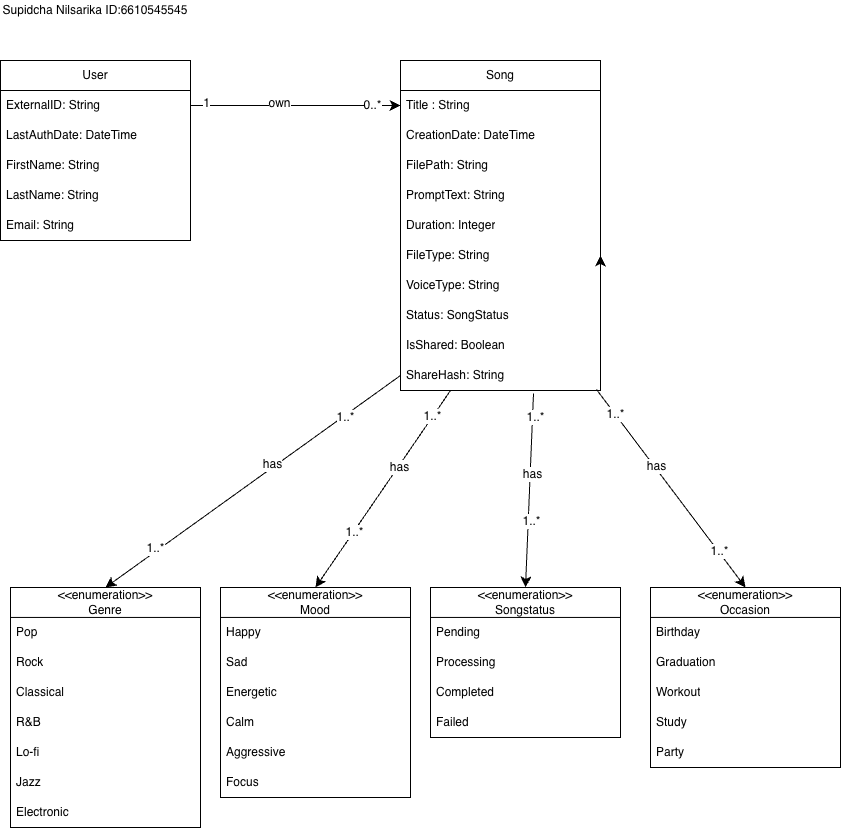

The diagram above was exported from draw.io. Its source (the exported page's mxGraphModel, read from the mxfile embedded in the PNG):
<mxGraphModel dx="1337" dy="839" grid="1" gridSize="10" guides="1" tooltips="1" connect="1" arrows="1" fold="1" page="1" pageScale="1" pageWidth="850" pageHeight="1100" math="0" shadow="0">
  <root>
    <mxCell id="0" />
    <mxCell id="1" parent="0" />
    <mxCell id="bZTIUD4SEc4njdRJpgoQ-37" parent="1" style="text;html=1;whiteSpace=wrap;strokeColor=none;fillColor=none;align=center;verticalAlign=middle;rounded=0;" value="Supidcha Nilsarika ID:6610545545" vertex="1">
      <mxGeometry height="20" width="190" x="10" y="10" as="geometry" />
    </mxCell>
    <mxCell id="Ku9_0wsSas8jLQ4i59yV-1" parent="1" style="swimlane;fontStyle=0;childLayout=stackLayout;horizontal=1;startSize=30;horizontalStack=0;resizeParent=1;resizeParentMax=0;resizeLast=0;collapsible=1;marginBottom=0;whiteSpace=wrap;html=1;" value="User" vertex="1">
      <mxGeometry height="180" width="190" x="10" y="70" as="geometry" />
    </mxCell>
    <mxCell id="Ku9_0wsSas8jLQ4i59yV-2" parent="Ku9_0wsSas8jLQ4i59yV-1" style="text;strokeColor=none;fillColor=none;align=left;verticalAlign=middle;spacingLeft=4;spacingRight=4;overflow=hidden;points=[[0,0.5],[1,0.5]];portConstraint=eastwest;rotatable=0;whiteSpace=wrap;html=1;" value="ExternalID: String" vertex="1">
      <mxGeometry height="30" width="190" y="30" as="geometry" />
    </mxCell>
    <mxCell id="4arRHNs9_h_IUmars7uL-1" parent="Ku9_0wsSas8jLQ4i59yV-1" style="text;strokeColor=none;fillColor=none;align=left;verticalAlign=middle;spacingLeft=4;spacingRight=4;overflow=hidden;points=[[0,0.5],[1,0.5]];portConstraint=eastwest;rotatable=0;whiteSpace=wrap;html=1;" value="LastAuthDate: DateTime" vertex="1">
      <mxGeometry height="30" width="190" y="60" as="geometry" />
    </mxCell>
    <mxCell id="4arRHNs9_h_IUmars7uL-2" parent="Ku9_0wsSas8jLQ4i59yV-1" style="text;strokeColor=none;fillColor=none;align=left;verticalAlign=middle;spacingLeft=4;spacingRight=4;overflow=hidden;points=[[0,0.5],[1,0.5]];portConstraint=eastwest;rotatable=0;whiteSpace=wrap;html=1;" value="FirstName: String" vertex="1">
      <mxGeometry height="30" width="190" y="90" as="geometry" />
    </mxCell>
    <mxCell id="4arRHNs9_h_IUmars7uL-3" parent="Ku9_0wsSas8jLQ4i59yV-1" style="text;strokeColor=none;fillColor=none;align=left;verticalAlign=middle;spacingLeft=4;spacingRight=4;overflow=hidden;points=[[0,0.5],[1,0.5]];portConstraint=eastwest;rotatable=0;whiteSpace=wrap;html=1;" value="LastName: String" vertex="1">
      <mxGeometry height="30" width="190" y="120" as="geometry" />
    </mxCell>
    <mxCell id="Ku9_0wsSas8jLQ4i59yV-3" parent="Ku9_0wsSas8jLQ4i59yV-1" style="text;strokeColor=none;fillColor=none;align=left;verticalAlign=middle;spacingLeft=4;spacingRight=4;overflow=hidden;points=[[0,0.5],[1,0.5]];portConstraint=eastwest;rotatable=0;whiteSpace=wrap;html=1;" value="Email: String" vertex="1">
      <mxGeometry height="30" width="190" y="150" as="geometry" />
    </mxCell>
    <mxCell id="Ku9_0wsSas8jLQ4i59yV-6" parent="1" style="swimlane;fontStyle=0;childLayout=stackLayout;horizontal=1;startSize=30;horizontalStack=0;resizeParent=1;resizeParentMax=0;resizeLast=0;collapsible=1;marginBottom=0;whiteSpace=wrap;html=1;" value="Song" vertex="1">
      <mxGeometry height="330" width="200" x="410" y="70" as="geometry" />
    </mxCell>
    <mxCell id="Ku9_0wsSas8jLQ4i59yV-7" parent="Ku9_0wsSas8jLQ4i59yV-6" style="text;strokeColor=none;fillColor=none;align=left;verticalAlign=middle;spacingLeft=4;spacingRight=4;overflow=hidden;points=[[0,0.5],[1,0.5]];portConstraint=eastwest;rotatable=0;whiteSpace=wrap;html=1;" value="Title : String" vertex="1">
      <mxGeometry height="30" width="200" y="30" as="geometry" />
    </mxCell>
    <mxCell id="Ku9_0wsSas8jLQ4i59yV-8" parent="Ku9_0wsSas8jLQ4i59yV-6" style="text;strokeColor=none;fillColor=none;align=left;verticalAlign=middle;spacingLeft=4;spacingRight=4;overflow=hidden;points=[[0,0.5],[1,0.5]];portConstraint=eastwest;rotatable=0;whiteSpace=wrap;html=1;" value="CreationDate: DateTime" vertex="1">
      <mxGeometry height="30" width="200" y="60" as="geometry" />
    </mxCell>
    <mxCell id="Ku9_0wsSas8jLQ4i59yV-9" parent="Ku9_0wsSas8jLQ4i59yV-6" style="text;strokeColor=none;fillColor=none;align=left;verticalAlign=middle;spacingLeft=4;spacingRight=4;overflow=hidden;points=[[0,0.5],[1,0.5]];portConstraint=eastwest;rotatable=0;whiteSpace=wrap;html=1;" value="FilePath: String" vertex="1">
      <mxGeometry height="30" width="200" y="90" as="geometry" />
    </mxCell>
    <mxCell id="O8d_nSxK4xGMM3kAMatO-3" parent="Ku9_0wsSas8jLQ4i59yV-6" style="text;strokeColor=none;fillColor=none;align=left;verticalAlign=middle;spacingLeft=4;spacingRight=4;overflow=hidden;points=[[0,0.5],[1,0.5]];portConstraint=eastwest;rotatable=0;whiteSpace=wrap;html=1;" value="PromptText: String" vertex="1">
      <mxGeometry height="30" width="200" y="120" as="geometry" />
    </mxCell>
    <mxCell id="O8d_nSxK4xGMM3kAMatO-4" parent="Ku9_0wsSas8jLQ4i59yV-6" style="text;strokeColor=none;fillColor=none;align=left;verticalAlign=middle;spacingLeft=4;spacingRight=4;overflow=hidden;points=[[0,0.5],[1,0.5]];portConstraint=eastwest;rotatable=0;whiteSpace=wrap;html=1;" value="Duration: Integer" vertex="1">
      <mxGeometry height="30" width="200" y="150" as="geometry" />
    </mxCell>
    <mxCell id="O8d_nSxK4xGMM3kAMatO-5" parent="Ku9_0wsSas8jLQ4i59yV-6" style="text;strokeColor=none;fillColor=none;align=left;verticalAlign=middle;spacingLeft=4;spacingRight=4;overflow=hidden;points=[[0,0.5],[1,0.5]];portConstraint=eastwest;rotatable=0;whiteSpace=wrap;html=1;" value="FileType: String" vertex="1">
      <mxGeometry height="30" width="200" y="180" as="geometry" />
    </mxCell>
    <mxCell id="O8d_nSxK4xGMM3kAMatO-6" parent="Ku9_0wsSas8jLQ4i59yV-6" style="text;strokeColor=none;fillColor=none;align=left;verticalAlign=middle;spacingLeft=4;spacingRight=4;overflow=hidden;points=[[0,0.5],[1,0.5]];portConstraint=eastwest;rotatable=0;whiteSpace=wrap;html=1;" value="VoiceType: String" vertex="1">
      <mxGeometry height="30" width="200" y="210" as="geometry" />
    </mxCell>
    <mxCell id="Ku9_0wsSas8jLQ4i59yV-37" parent="Ku9_0wsSas8jLQ4i59yV-6" style="text;strokeColor=none;fillColor=none;align=left;verticalAlign=middle;spacingLeft=4;spacingRight=4;overflow=hidden;points=[[0,0.5],[1,0.5]];portConstraint=eastwest;rotatable=0;whiteSpace=wrap;html=1;" value="Status: SongStatus" vertex="1">
      <mxGeometry height="30" width="200" y="240" as="geometry" />
    </mxCell>
    <mxCell id="Ku9_0wsSas8jLQ4i59yV-38" parent="Ku9_0wsSas8jLQ4i59yV-6" style="text;strokeColor=none;fillColor=none;align=left;verticalAlign=middle;spacingLeft=4;spacingRight=4;overflow=hidden;points=[[0,0.5],[1,0.5]];portConstraint=eastwest;rotatable=0;whiteSpace=wrap;html=1;" value="IsShared: Boolean" vertex="1">
      <mxGeometry height="30" width="200" y="270" as="geometry" />
    </mxCell>
    <mxCell id="O8d_nSxK4xGMM3kAMatO-2" edge="1" parent="Ku9_0wsSas8jLQ4i59yV-6" source="Ku9_0wsSas8jLQ4i59yV-36" style="edgeStyle=none;curved=1;rounded=0;orthogonalLoop=1;jettySize=auto;html=1;exitX=1;exitY=0.5;exitDx=0;exitDy=0;fontSize=12;startSize=8;endSize=8;">
      <mxGeometry relative="1" as="geometry">
        <mxPoint x="200" y="195" as="targetPoint" />
      </mxGeometry>
    </mxCell>
    <mxCell id="Ku9_0wsSas8jLQ4i59yV-36" parent="Ku9_0wsSas8jLQ4i59yV-6" style="text;strokeColor=none;fillColor=none;align=left;verticalAlign=middle;spacingLeft=4;spacingRight=4;overflow=hidden;points=[[0,0.5],[1,0.5]];portConstraint=eastwest;rotatable=0;whiteSpace=wrap;html=1;" value="ShareHash: String" vertex="1">
      <mxGeometry height="30" width="200" y="300" as="geometry" />
    </mxCell>
    <mxCell id="Ku9_0wsSas8jLQ4i59yV-11" parent="1" style="swimlane;fontStyle=0;childLayout=stackLayout;horizontal=1;startSize=30;horizontalStack=0;resizeParent=1;resizeParentMax=0;resizeLast=0;collapsible=1;marginBottom=0;whiteSpace=wrap;html=1;" value="&amp;lt;&amp;lt;enumeration&amp;gt;&amp;gt;&lt;div&gt;Genre&lt;/div&gt;" vertex="1">
      <mxGeometry height="240" width="190" x="20" y="596.94" as="geometry" />
    </mxCell>
    <mxCell id="Ku9_0wsSas8jLQ4i59yV-12" parent="Ku9_0wsSas8jLQ4i59yV-11" style="text;strokeColor=none;fillColor=none;align=left;verticalAlign=middle;spacingLeft=4;spacingRight=4;overflow=hidden;points=[[0,0.5],[1,0.5]];portConstraint=eastwest;rotatable=0;whiteSpace=wrap;html=1;" value="Pop" vertex="1">
      <mxGeometry height="30" width="190" y="30" as="geometry" />
    </mxCell>
    <mxCell id="Ku9_0wsSas8jLQ4i59yV-14" parent="Ku9_0wsSas8jLQ4i59yV-11" style="text;strokeColor=none;fillColor=none;align=left;verticalAlign=middle;spacingLeft=4;spacingRight=4;overflow=hidden;points=[[0,0.5],[1,0.5]];portConstraint=eastwest;rotatable=0;whiteSpace=wrap;html=1;" value="Rock" vertex="1">
      <mxGeometry height="30" width="190" y="60" as="geometry" />
    </mxCell>
    <mxCell id="Ku9_0wsSas8jLQ4i59yV-13" parent="Ku9_0wsSas8jLQ4i59yV-11" style="text;strokeColor=none;fillColor=none;align=left;verticalAlign=middle;spacingLeft=4;spacingRight=4;overflow=hidden;points=[[0,0.5],[1,0.5]];portConstraint=eastwest;rotatable=0;whiteSpace=wrap;html=1;" value="Classical" vertex="1">
      <mxGeometry height="30" width="190" y="90" as="geometry" />
    </mxCell>
    <mxCell id="Ku9_0wsSas8jLQ4i59yV-15" parent="Ku9_0wsSas8jLQ4i59yV-11" style="text;strokeColor=none;fillColor=none;align=left;verticalAlign=middle;spacingLeft=4;spacingRight=4;overflow=hidden;points=[[0,0.5],[1,0.5]];portConstraint=eastwest;rotatable=0;whiteSpace=wrap;html=1;" value="R&amp;amp;B" vertex="1">
      <mxGeometry height="30" width="190" y="120" as="geometry" />
    </mxCell>
    <mxCell id="Ku9_0wsSas8jLQ4i59yV-16" parent="Ku9_0wsSas8jLQ4i59yV-11" style="text;strokeColor=none;fillColor=none;align=left;verticalAlign=middle;spacingLeft=4;spacingRight=4;overflow=hidden;points=[[0,0.5],[1,0.5]];portConstraint=eastwest;rotatable=0;whiteSpace=wrap;html=1;" value="Lo-fi" vertex="1">
      <mxGeometry height="30" width="190" y="150" as="geometry" />
    </mxCell>
    <mxCell id="O8d_nSxK4xGMM3kAMatO-7" parent="Ku9_0wsSas8jLQ4i59yV-11" style="text;strokeColor=none;fillColor=none;align=left;verticalAlign=middle;spacingLeft=4;spacingRight=4;overflow=hidden;points=[[0,0.5],[1,0.5]];portConstraint=eastwest;rotatable=0;whiteSpace=wrap;html=1;" value="Jazz" vertex="1">
      <mxGeometry height="30" width="190" y="180" as="geometry" />
    </mxCell>
    <mxCell id="O8d_nSxK4xGMM3kAMatO-8" parent="Ku9_0wsSas8jLQ4i59yV-11" style="text;strokeColor=none;fillColor=none;align=left;verticalAlign=middle;spacingLeft=4;spacingRight=4;overflow=hidden;points=[[0,0.5],[1,0.5]];portConstraint=eastwest;rotatable=0;whiteSpace=wrap;html=1;" value="Electronic" vertex="1">
      <mxGeometry height="30" width="190" y="210" as="geometry" />
    </mxCell>
    <mxCell id="Ku9_0wsSas8jLQ4i59yV-17" parent="1" style="swimlane;fontStyle=0;childLayout=stackLayout;horizontal=1;startSize=30;horizontalStack=0;resizeParent=1;resizeParentMax=0;resizeLast=0;collapsible=1;marginBottom=0;whiteSpace=wrap;html=1;" value="&amp;lt;&amp;lt;enumeration&amp;gt;&amp;gt;&lt;div&gt;Mood&lt;/div&gt;" vertex="1">
      <mxGeometry height="210" width="190" x="230" y="596.94" as="geometry" />
    </mxCell>
    <mxCell id="Ku9_0wsSas8jLQ4i59yV-18" parent="Ku9_0wsSas8jLQ4i59yV-17" style="text;strokeColor=none;fillColor=none;align=left;verticalAlign=middle;spacingLeft=4;spacingRight=4;overflow=hidden;points=[[0,0.5],[1,0.5]];portConstraint=eastwest;rotatable=0;whiteSpace=wrap;html=1;" value="Happy" vertex="1">
      <mxGeometry height="30" width="190" y="30" as="geometry" />
    </mxCell>
    <mxCell id="Ku9_0wsSas8jLQ4i59yV-19" parent="Ku9_0wsSas8jLQ4i59yV-17" style="text;strokeColor=none;fillColor=none;align=left;verticalAlign=middle;spacingLeft=4;spacingRight=4;overflow=hidden;points=[[0,0.5],[1,0.5]];portConstraint=eastwest;rotatable=0;whiteSpace=wrap;html=1;" value="Sad" vertex="1">
      <mxGeometry height="30" width="190" y="60" as="geometry" />
    </mxCell>
    <mxCell id="Ku9_0wsSas8jLQ4i59yV-20" parent="Ku9_0wsSas8jLQ4i59yV-17" style="text;strokeColor=none;fillColor=none;align=left;verticalAlign=middle;spacingLeft=4;spacingRight=4;overflow=hidden;points=[[0,0.5],[1,0.5]];portConstraint=eastwest;rotatable=0;whiteSpace=wrap;html=1;" value="Energetic" vertex="1">
      <mxGeometry height="30" width="190" y="90" as="geometry" />
    </mxCell>
    <mxCell id="Ku9_0wsSas8jLQ4i59yV-22" parent="Ku9_0wsSas8jLQ4i59yV-17" style="text;strokeColor=none;fillColor=none;align=left;verticalAlign=middle;spacingLeft=4;spacingRight=4;overflow=hidden;points=[[0,0.5],[1,0.5]];portConstraint=eastwest;rotatable=0;whiteSpace=wrap;html=1;" value="Calm" vertex="1">
      <mxGeometry height="30" width="190" y="120" as="geometry" />
    </mxCell>
    <mxCell id="O8d_nSxK4xGMM3kAMatO-9" parent="Ku9_0wsSas8jLQ4i59yV-17" style="text;strokeColor=none;fillColor=none;align=left;verticalAlign=middle;spacingLeft=4;spacingRight=4;overflow=hidden;points=[[0,0.5],[1,0.5]];portConstraint=eastwest;rotatable=0;whiteSpace=wrap;html=1;" value="Aggressive" vertex="1">
      <mxGeometry height="30" width="190" y="150" as="geometry" />
    </mxCell>
    <mxCell id="O8d_nSxK4xGMM3kAMatO-10" parent="Ku9_0wsSas8jLQ4i59yV-17" style="text;strokeColor=none;fillColor=none;align=left;verticalAlign=middle;spacingLeft=4;spacingRight=4;overflow=hidden;points=[[0,0.5],[1,0.5]];portConstraint=eastwest;rotatable=0;whiteSpace=wrap;html=1;" value="Focus" vertex="1">
      <mxGeometry height="30" width="190" y="180" as="geometry" />
    </mxCell>
    <mxCell id="Ku9_0wsSas8jLQ4i59yV-23" edge="1" parent="1" source="Ku9_0wsSas8jLQ4i59yV-2" style="edgeStyle=none;curved=1;rounded=0;orthogonalLoop=1;jettySize=auto;html=1;exitX=1;exitY=0.5;exitDx=0;exitDy=0;entryX=0;entryY=0.5;entryDx=0;entryDy=0;fontSize=12;startSize=8;endSize=8;" target="Ku9_0wsSas8jLQ4i59yV-7">
      <mxGeometry relative="1" as="geometry" />
    </mxCell>
    <mxCell id="Ku9_0wsSas8jLQ4i59yV-24" connectable="0" parent="Ku9_0wsSas8jLQ4i59yV-23" style="edgeLabel;html=1;align=center;verticalAlign=middle;resizable=0;points=[];fontSize=12;" value="1" vertex="1">
      <mxGeometry relative="1" x="-0.8538" y="3" as="geometry">
        <mxPoint as="offset" />
      </mxGeometry>
    </mxCell>
    <mxCell id="Ku9_0wsSas8jLQ4i59yV-25" connectable="0" parent="Ku9_0wsSas8jLQ4i59yV-23" style="edgeLabel;html=1;align=center;verticalAlign=middle;resizable=0;points=[];fontSize=12;" value="own" vertex="1">
      <mxGeometry relative="1" x="-0.1549" y="3" as="geometry">
        <mxPoint as="offset" />
      </mxGeometry>
    </mxCell>
    <mxCell id="Ku9_0wsSas8jLQ4i59yV-26" connectable="0" parent="Ku9_0wsSas8jLQ4i59yV-23" style="edgeLabel;html=1;align=center;verticalAlign=middle;resizable=0;points=[];fontSize=12;" value="0..*" vertex="1">
      <mxGeometry relative="1" x="0.7278" y="1" as="geometry">
        <mxPoint as="offset" />
      </mxGeometry>
    </mxCell>
    <mxCell id="Ku9_0wsSas8jLQ4i59yV-39" edge="1" parent="1" source="Ku9_0wsSas8jLQ4i59yV-36" style="endArrow=classic;html=1;rounded=0;fontSize=12;startSize=8;endSize=8;curved=1;exitX=0.25;exitY=1;exitDx=0;exitDy=0;exitPerimeter=0;entryX=0.5;entryY=0;entryDx=0;entryDy=0;" target="Ku9_0wsSas8jLQ4i59yV-17" value="">
      <mxGeometry height="50" relative="1" width="50" as="geometry">
        <mxPoint x="630" y="360" as="sourcePoint" />
        <mxPoint x="680" y="310" as="targetPoint" />
      </mxGeometry>
    </mxCell>
    <mxCell id="Ku9_0wsSas8jLQ4i59yV-43" connectable="0" parent="Ku9_0wsSas8jLQ4i59yV-39" style="edgeLabel;html=1;align=center;verticalAlign=middle;resizable=0;points=[];fontSize=12;" value="has" vertex="1">
      <mxGeometry relative="1" x="-0.2271" y="1" as="geometry">
        <mxPoint as="offset" />
      </mxGeometry>
    </mxCell>
    <mxCell id="Ku9_0wsSas8jLQ4i59yV-48" connectable="0" parent="Ku9_0wsSas8jLQ4i59yV-39" style="edgeLabel;html=1;align=center;verticalAlign=middle;resizable=0;points=[];fontSize=12;" value="1..*" vertex="1">
      <mxGeometry relative="1" x="-0.7396" y="-1" as="geometry">
        <mxPoint as="offset" />
      </mxGeometry>
    </mxCell>
    <mxCell id="Ku9_0wsSas8jLQ4i59yV-71" connectable="0" parent="Ku9_0wsSas8jLQ4i59yV-39" style="edgeLabel;html=1;align=center;verticalAlign=middle;resizable=0;points=[];fontSize=12;" value="1..*" vertex="1">
      <mxGeometry relative="1" x="0.4372" as="geometry">
        <mxPoint as="offset" />
      </mxGeometry>
    </mxCell>
    <mxCell id="Ku9_0wsSas8jLQ4i59yV-40" edge="1" parent="1" source="Ku9_0wsSas8jLQ4i59yV-36" style="endArrow=classic;html=1;rounded=0;fontSize=12;startSize=8;endSize=8;curved=1;exitX=0;exitY=0.5;exitDx=0;exitDy=0;entryX=0.5;entryY=0;entryDx=0;entryDy=0;" target="Ku9_0wsSas8jLQ4i59yV-11" value="">
      <mxGeometry height="50" relative="1" width="50" as="geometry">
        <mxPoint x="350" y="300" as="sourcePoint" />
        <mxPoint x="350" y="378" as="targetPoint" />
      </mxGeometry>
    </mxCell>
    <mxCell id="Ku9_0wsSas8jLQ4i59yV-42" connectable="0" parent="Ku9_0wsSas8jLQ4i59yV-40" style="edgeLabel;html=1;align=center;verticalAlign=middle;resizable=0;points=[];fontSize=12;" value="has" vertex="1">
      <mxGeometry relative="1" x="-0.1406" y="-3" as="geometry">
        <mxPoint as="offset" />
      </mxGeometry>
    </mxCell>
    <mxCell id="Ku9_0wsSas8jLQ4i59yV-45" connectable="0" parent="Ku9_0wsSas8jLQ4i59yV-40" style="edgeLabel;html=1;align=center;verticalAlign=middle;resizable=0;points=[];fontSize=12;" value="1..*" vertex="1">
      <mxGeometry relative="1" x="0.6493" y="-3" as="geometry">
        <mxPoint as="offset" />
      </mxGeometry>
    </mxCell>
    <mxCell id="Ku9_0wsSas8jLQ4i59yV-47" connectable="0" parent="Ku9_0wsSas8jLQ4i59yV-40" style="edgeLabel;html=1;align=center;verticalAlign=middle;resizable=0;points=[];fontSize=12;" value="1..*" vertex="1">
      <mxGeometry relative="1" x="-0.6205" y="1" as="geometry">
        <mxPoint as="offset" />
      </mxGeometry>
    </mxCell>
    <mxCell id="Ku9_0wsSas8jLQ4i59yV-51" parent="1" style="swimlane;fontStyle=0;childLayout=stackLayout;horizontal=1;startSize=30;horizontalStack=0;resizeParent=1;resizeParentMax=0;resizeLast=0;collapsible=1;marginBottom=0;whiteSpace=wrap;html=1;" value="&amp;lt;&amp;lt;enumeration&amp;gt;&amp;gt;&lt;div&gt;Songstatus&lt;/div&gt;" vertex="1">
      <mxGeometry height="150" width="190" x="440" y="596.94" as="geometry" />
    </mxCell>
    <mxCell id="Ku9_0wsSas8jLQ4i59yV-52" parent="Ku9_0wsSas8jLQ4i59yV-51" style="text;strokeColor=none;fillColor=none;align=left;verticalAlign=middle;spacingLeft=4;spacingRight=4;overflow=hidden;points=[[0,0.5],[1,0.5]];portConstraint=eastwest;rotatable=0;whiteSpace=wrap;html=1;" value="Pending" vertex="1">
      <mxGeometry height="30" width="190" y="30" as="geometry" />
    </mxCell>
    <mxCell id="Ku9_0wsSas8jLQ4i59yV-53" parent="Ku9_0wsSas8jLQ4i59yV-51" style="text;strokeColor=none;fillColor=none;align=left;verticalAlign=middle;spacingLeft=4;spacingRight=4;overflow=hidden;points=[[0,0.5],[1,0.5]];portConstraint=eastwest;rotatable=0;whiteSpace=wrap;html=1;" value="Processing" vertex="1">
      <mxGeometry height="30" width="190" y="60" as="geometry" />
    </mxCell>
    <mxCell id="Ku9_0wsSas8jLQ4i59yV-54" parent="Ku9_0wsSas8jLQ4i59yV-51" style="text;strokeColor=none;fillColor=none;align=left;verticalAlign=middle;spacingLeft=4;spacingRight=4;overflow=hidden;points=[[0,0.5],[1,0.5]];portConstraint=eastwest;rotatable=0;whiteSpace=wrap;html=1;" value="Completed" vertex="1">
      <mxGeometry height="30" width="190" y="90" as="geometry" />
    </mxCell>
    <mxCell id="Ku9_0wsSas8jLQ4i59yV-55" parent="Ku9_0wsSas8jLQ4i59yV-51" style="text;strokeColor=none;fillColor=none;align=left;verticalAlign=middle;spacingLeft=4;spacingRight=4;overflow=hidden;points=[[0,0.5],[1,0.5]];portConstraint=eastwest;rotatable=0;whiteSpace=wrap;html=1;" value="Failed" vertex="1">
      <mxGeometry height="30" width="190" y="120" as="geometry" />
    </mxCell>
    <mxCell id="Ku9_0wsSas8jLQ4i59yV-57" parent="1" style="swimlane;fontStyle=0;childLayout=stackLayout;horizontal=1;startSize=30;horizontalStack=0;resizeParent=1;resizeParentMax=0;resizeLast=0;collapsible=1;marginBottom=0;whiteSpace=wrap;html=1;" value="&amp;lt;&amp;lt;enumeration&amp;gt;&amp;gt;&lt;div&gt;Occasion&lt;/div&gt;" vertex="1">
      <mxGeometry height="180" width="190" x="660" y="596.94" as="geometry" />
    </mxCell>
    <mxCell id="Ku9_0wsSas8jLQ4i59yV-58" parent="Ku9_0wsSas8jLQ4i59yV-57" style="text;strokeColor=none;fillColor=none;align=left;verticalAlign=middle;spacingLeft=4;spacingRight=4;overflow=hidden;points=[[0,0.5],[1,0.5]];portConstraint=eastwest;rotatable=0;whiteSpace=wrap;html=1;" value="Birthday" vertex="1">
      <mxGeometry height="30" width="190" y="30" as="geometry" />
    </mxCell>
    <mxCell id="Ku9_0wsSas8jLQ4i59yV-59" parent="Ku9_0wsSas8jLQ4i59yV-57" style="text;strokeColor=none;fillColor=none;align=left;verticalAlign=middle;spacingLeft=4;spacingRight=4;overflow=hidden;points=[[0,0.5],[1,0.5]];portConstraint=eastwest;rotatable=0;whiteSpace=wrap;html=1;" value="Graduation" vertex="1">
      <mxGeometry height="30" width="190" y="60" as="geometry" />
    </mxCell>
    <mxCell id="Ku9_0wsSas8jLQ4i59yV-60" parent="Ku9_0wsSas8jLQ4i59yV-57" style="text;strokeColor=none;fillColor=none;align=left;verticalAlign=middle;spacingLeft=4;spacingRight=4;overflow=hidden;points=[[0,0.5],[1,0.5]];portConstraint=eastwest;rotatable=0;whiteSpace=wrap;html=1;" value="Workout" vertex="1">
      <mxGeometry height="30" width="190" y="90" as="geometry" />
    </mxCell>
    <mxCell id="O8d_nSxK4xGMM3kAMatO-11" parent="Ku9_0wsSas8jLQ4i59yV-57" style="text;strokeColor=none;fillColor=none;align=left;verticalAlign=middle;spacingLeft=4;spacingRight=4;overflow=hidden;points=[[0,0.5],[1,0.5]];portConstraint=eastwest;rotatable=0;whiteSpace=wrap;html=1;" value="Study" vertex="1">
      <mxGeometry height="30" width="190" y="120" as="geometry" />
    </mxCell>
    <mxCell id="O8d_nSxK4xGMM3kAMatO-12" parent="Ku9_0wsSas8jLQ4i59yV-57" style="text;strokeColor=none;fillColor=none;align=left;verticalAlign=middle;spacingLeft=4;spacingRight=4;overflow=hidden;points=[[0,0.5],[1,0.5]];portConstraint=eastwest;rotatable=0;whiteSpace=wrap;html=1;" value="Party" vertex="1">
      <mxGeometry height="30" width="190" y="150" as="geometry" />
    </mxCell>
    <mxCell id="Ku9_0wsSas8jLQ4i59yV-62" edge="1" parent="1" source="Ku9_0wsSas8jLQ4i59yV-36" style="edgeStyle=none;curved=1;rounded=0;orthogonalLoop=1;jettySize=auto;html=1;exitX=0.665;exitY=1.1;exitDx=0;exitDy=0;entryX=0.5;entryY=0;entryDx=0;entryDy=0;fontSize=12;startSize=8;endSize=8;exitPerimeter=0;" target="Ku9_0wsSas8jLQ4i59yV-51">
      <mxGeometry relative="1" as="geometry" />
    </mxCell>
    <mxCell id="Ku9_0wsSas8jLQ4i59yV-63" connectable="0" parent="Ku9_0wsSas8jLQ4i59yV-62" style="edgeLabel;html=1;align=center;verticalAlign=middle;resizable=0;points=[];fontSize=12;" value="1..*" vertex="1">
      <mxGeometry relative="1" x="-0.7577" y="2" as="geometry">
        <mxPoint as="offset" />
      </mxGeometry>
    </mxCell>
    <mxCell id="Ku9_0wsSas8jLQ4i59yV-64" connectable="0" parent="Ku9_0wsSas8jLQ4i59yV-62" style="edgeLabel;html=1;align=center;verticalAlign=middle;resizable=0;points=[];fontSize=12;" value="1..*" vertex="1">
      <mxGeometry relative="1" x="0.32" y="3" as="geometry">
        <mxPoint as="offset" />
      </mxGeometry>
    </mxCell>
    <mxCell id="Ku9_0wsSas8jLQ4i59yV-65" connectable="0" parent="Ku9_0wsSas8jLQ4i59yV-62" style="edgeLabel;html=1;align=center;verticalAlign=middle;resizable=0;points=[];fontSize=12;" value="has" vertex="1">
      <mxGeometry relative="1" x="-0.1735" y="2" as="geometry">
        <mxPoint as="offset" />
      </mxGeometry>
    </mxCell>
    <mxCell id="Ku9_0wsSas8jLQ4i59yV-66" edge="1" parent="1" source="Ku9_0wsSas8jLQ4i59yV-36" style="edgeStyle=none;curved=1;rounded=0;orthogonalLoop=1;jettySize=auto;html=1;entryX=0.5;entryY=0;entryDx=0;entryDy=0;fontSize=12;startSize=8;endSize=8;exitX=0.98;exitY=0.967;exitDx=0;exitDy=0;exitPerimeter=0;" target="Ku9_0wsSas8jLQ4i59yV-57">
      <mxGeometry relative="1" as="geometry">
        <mxPoint x="610" y="235" as="sourcePoint" />
      </mxGeometry>
    </mxCell>
    <mxCell id="Ku9_0wsSas8jLQ4i59yV-68" connectable="0" parent="Ku9_0wsSas8jLQ4i59yV-66" style="edgeLabel;html=1;align=center;verticalAlign=middle;resizable=0;points=[];fontSize=12;" value="1..*" vertex="1">
      <mxGeometry relative="1" x="-0.7559" as="geometry">
        <mxPoint as="offset" />
      </mxGeometry>
    </mxCell>
    <mxCell id="Ku9_0wsSas8jLQ4i59yV-69" connectable="0" parent="Ku9_0wsSas8jLQ4i59yV-66" style="edgeLabel;html=1;align=center;verticalAlign=middle;resizable=0;points=[];fontSize=12;" value="has" vertex="1">
      <mxGeometry relative="1" x="-0.2209" y="2" as="geometry">
        <mxPoint as="offset" />
      </mxGeometry>
    </mxCell>
    <mxCell id="Ku9_0wsSas8jLQ4i59yV-70" connectable="0" parent="Ku9_0wsSas8jLQ4i59yV-66" style="edgeLabel;html=1;align=center;verticalAlign=middle;resizable=0;points=[];fontSize=12;" value="1..*" vertex="1">
      <mxGeometry relative="1" x="0.6286" y="1" as="geometry">
        <mxPoint as="offset" />
      </mxGeometry>
    </mxCell>
  </root>
</mxGraphModel>